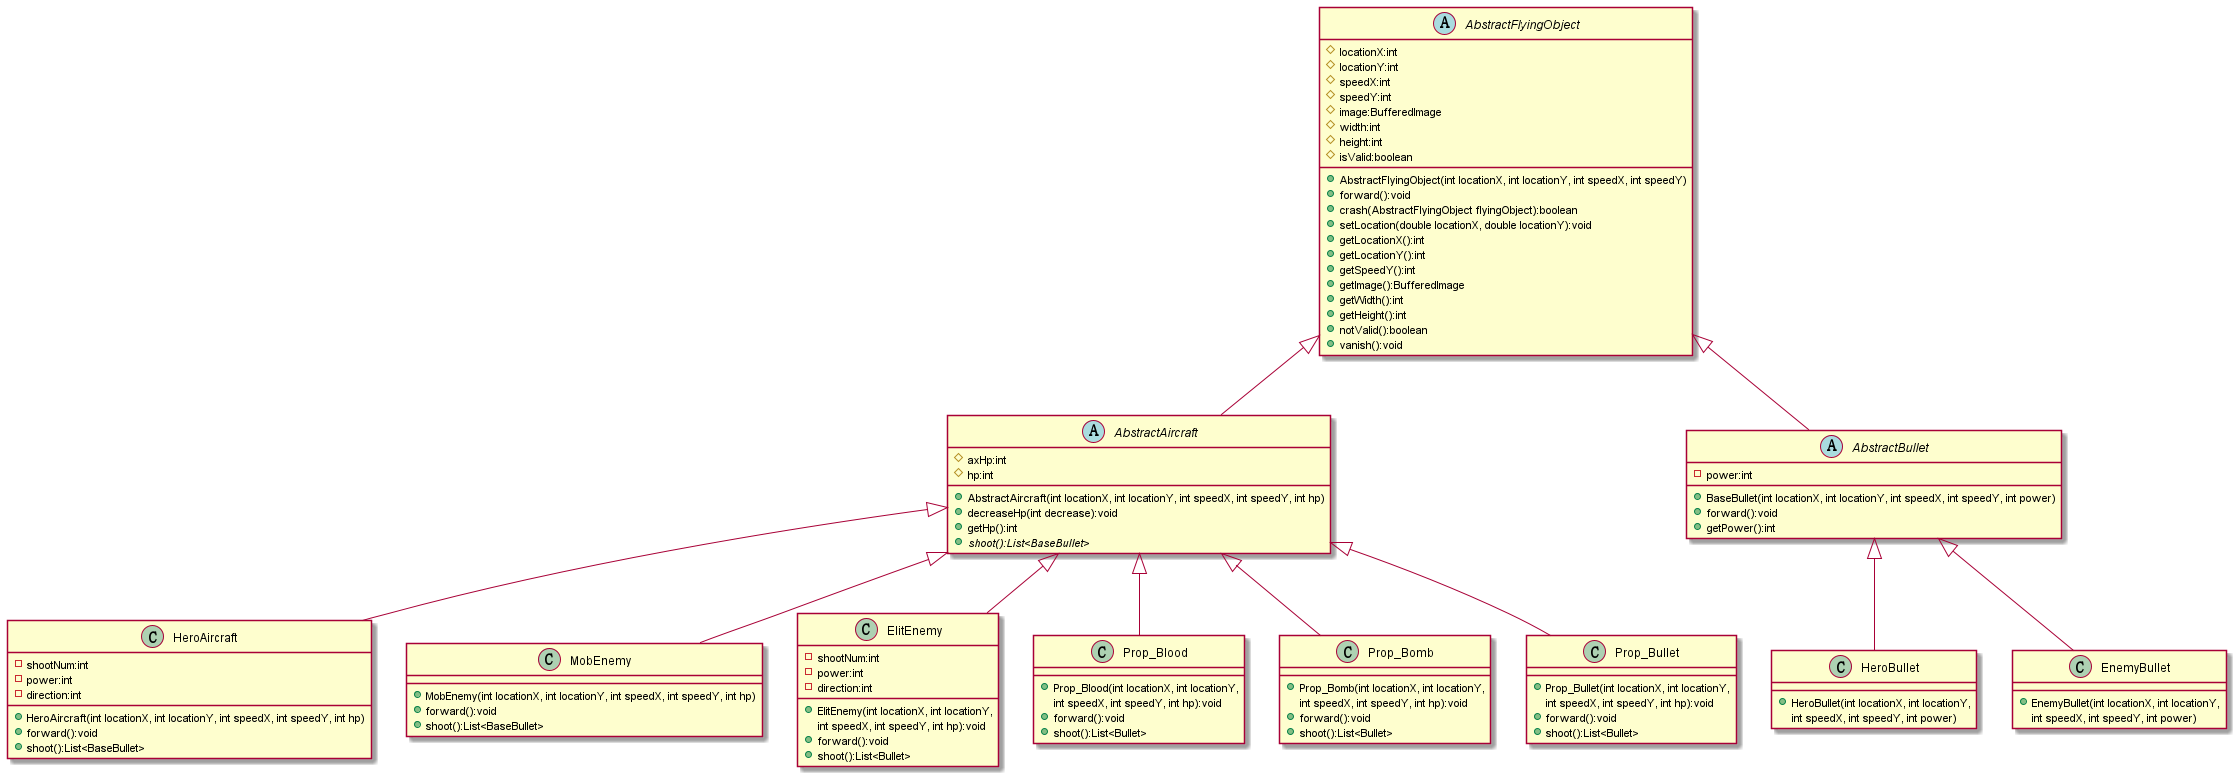

The diagram above was rendered by PlantUML. Its source (embedded in the PNG):
@startuml
'https://plantuml.com/class-diagram

abstract class AbstractFlyingObject
{
    # locationX:int
    # locationY:int
    # speedX:int
    # speedY:int
    # image:BufferedImage
    # width:int
    # height:int
    # isValid:boolean

    + AbstractFlyingObject(int locationX, int locationY, int speedX, int speedY)
    + forward():void
    + crash(AbstractFlyingObject flyingObject):boolean
    + setLocation(double locationX, double locationY):void
    + getLocationX():int
    + getLocationY():int
    + getSpeedY():int
    + getImage():BufferedImage
    + getWidth():int
    + getHeight():int
    + notValid():boolean
    + vanish():void
}
abstract class AbstractAircraft
{
	# axHp:int
    # hp:int
    + AbstractAircraft(int locationX, int locationY, int speedX, int speedY, int hp)
    + decreaseHp(int decrease):void
    + getHp():int
    + {abstract} shoot():List<BaseBullet>
 }

abstract class AbstractBullet
{
    - power:int
    + BaseBullet(int locationX, int locationY, int speedX, int speedY, int power)
    + forward():void
	+ getPower():int
}

AbstractFlyingObject <|-- AbstractAircraft
AbstractFlyingObject <|-- AbstractBullet

AbstractAircraft <|-- HeroAircraft
AbstractAircraft <|-- MobEnemy
AbstractAircraft <|-- ElitEnemy
AbstractAircraft <|-- Prop_Blood
AbstractAircraft <|-- Prop_Bomb
AbstractAircraft <|-- Prop_Bullet

AbstractBullet <|-- HeroBullet
AbstractBullet <|-- EnemyBullet

class HeroAircraft {
    - shootNum:int
    - power:int
    - direction:int
    + HeroAircraft(int locationX, int locationY, int speedX, int speedY, int hp)
    + forward():void
    + shoot():List<BaseBullet>
}

class MobEnemy {
    + MobEnemy(int locationX, int locationY, int speedX, int speedY, int hp)
    + forward():void
    + shoot():List<BaseBullet>
}

class HeroBullet {
    + HeroBullet(int locationX, int locationY,
     int speedX, int speedY, int power)
}

class EnemyBullet {
    + EnemyBullet(int locationX, int locationY,
     int speedX, int speedY, int power)
}

class ElitEnemy {
    - shootNum:int
    - power:int
    - direction:int
    + ElitEnemy(int locationX, int locationY,
    int speedX, int speedY, int hp):void
    + forward():void
    + shoot():List<Bullet>
}

class Prop_Blood {
    + Prop_Blood(int locationX, int locationY,
    int speedX, int speedY, int hp):void
    + forward():void
    + shoot():List<Bullet>
}

class Prop_Bomb {
    + Prop_Bomb(int locationX, int locationY,
    int speedX, int speedY, int hp):void
    + forward():void
    + shoot():List<Bullet>
}

class Prop_Bullet {
    + Prop_Bullet(int locationX, int locationY,
    int speedX, int speedY, int hp):void
    + forward():void
    + shoot():List<Bullet>
}




@enduml